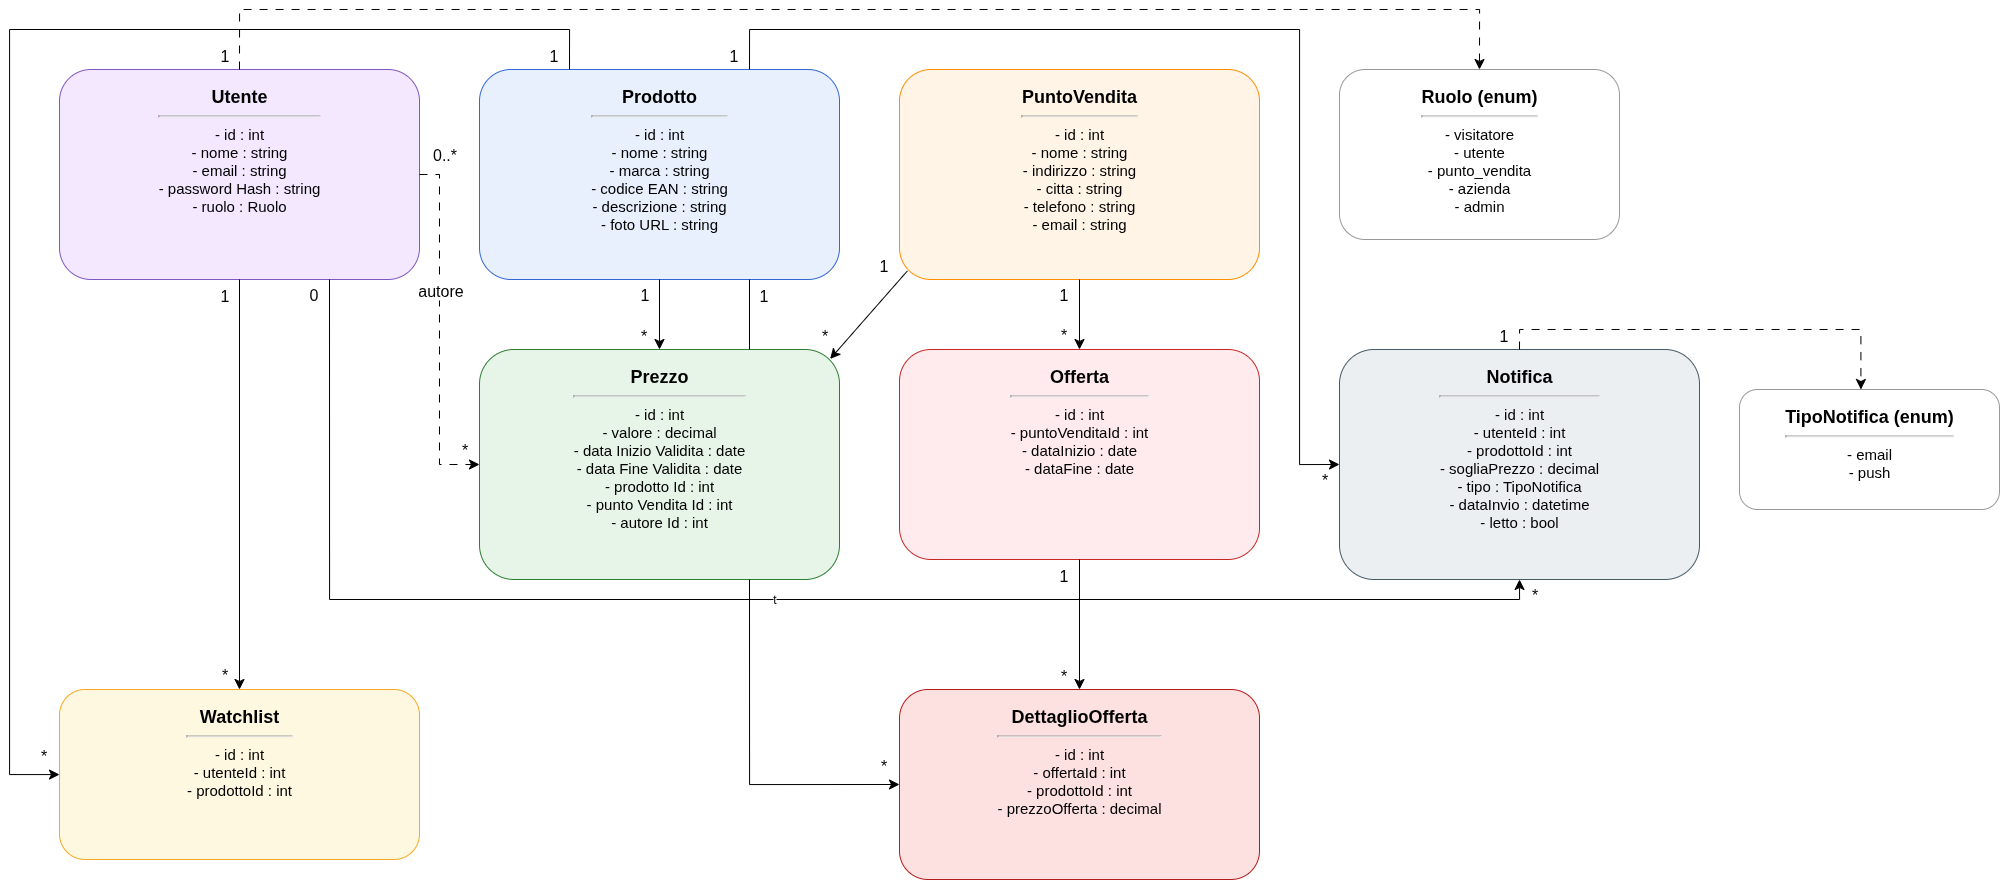

The diagram above was exported from draw.io. Its source (the exported page's mxGraphModel, read from the mxfile embedded in the PNG):
<mxGraphModel dx="2193" dy="1124" grid="1" gridSize="10" guides="1" tooltips="1" connect="1" arrows="1" fold="1" page="1" pageScale="1" pageWidth="2400" pageHeight="1500" background="#ffffff" math="0" shadow="0">
  <root>
    <mxCell id="0" />
    <mxCell id="1" parent="0" />
    <mxCell id="c_Utente" value="&lt;div style=&quot;font-weight:bold;font-size:18px;margin-bottom:6px&quot;&gt;Utente&lt;/div&gt;&lt;hr&gt;- id : int&lt;br&gt;- nome : string&lt;br&gt;- email : string&lt;br&gt;- password Hash : string&lt;br&gt;- ruolo : Ruolo" style="shape=rectangle;rounded=1;whiteSpace=wrap;html=1;fillColor=#f3e8ff;strokeColor=#7e57c2;fontSize=15;verticalAlign=top;spacingTop=10;spacingLeft=12;spacingRight=12;spacingBottom=10;" parent="1" vertex="1">
      <mxGeometry x="80" y="80" width="360" height="210" as="geometry" />
    </mxCell>
    <mxCell id="c_Prodotto" value="&lt;div style=&quot;font-weight:bold;font-size:18px;margin-bottom:6px&quot;&gt;Prodotto&lt;/div&gt;&lt;hr&gt;- id : int&lt;br&gt;- nome : string&lt;br&gt;- marca : string&lt;br&gt;- codice EAN : string&lt;br&gt;- descrizione : string&lt;br&gt;- foto URL : string" style="shape=rectangle;rounded=1;whiteSpace=wrap;html=1;fillColor=#e8f0fe;strokeColor=#3367d6;fontSize=15;verticalAlign=top;spacingTop=10;spacingLeft=12;spacingRight=12;spacingBottom=10;" parent="1" vertex="1">
      <mxGeometry x="500" y="80" width="360" height="210" as="geometry" />
    </mxCell>
    <mxCell id="c_PuntoVendita" value="&lt;div style='font-weight:bold;font-size:18px;margin-bottom:6px'&gt;PuntoVendita&lt;/div&gt;&lt;hr/&gt;- id : int&lt;br/&gt;- nome : string&lt;br/&gt;- indirizzo : string&lt;br/&gt;- citta : string&lt;br/&gt;- telefono : string&lt;br/&gt;- email : string" style="shape=rectangle;rounded=1;whiteSpace=wrap;html=1;fillColor=#fff4e5;strokeColor=#ff8f00;fontSize=15;verticalAlign=top;spacingTop=10;spacingLeft=12;spacingRight=12;spacingBottom=10;" parent="1" vertex="1">
      <mxGeometry x="920" y="80" width="360" height="210" as="geometry" />
    </mxCell>
    <mxCell id="c_Ruolo" value="&lt;div style='font-weight:bold;font-size:18px;margin-bottom:6px'&gt;Ruolo (enum)&lt;/div&gt;&lt;hr/&gt;- visitatore&lt;br/&gt;- utente&lt;br/&gt;- punto_vendita&lt;br/&gt;- azienda&lt;br/&gt;- admin" style="shape=rectangle;rounded=1;whiteSpace=wrap;html=1;fillColor=#ffffff;strokeColor=#999999;fontSize=15;verticalAlign=top;spacingTop=10;spacingLeft=12;spacingRight=12;spacingBottom=10;" parent="1" vertex="1">
      <mxGeometry x="1360" y="80" width="280" height="170" as="geometry" />
    </mxCell>
    <mxCell id="c_Prezzo" value="&lt;div style=&quot;font-weight:bold;font-size:18px;margin-bottom:6px&quot;&gt;Prezzo&lt;/div&gt;&lt;hr&gt;- id : int&lt;br&gt;- valore : decimal&lt;br&gt;- data Inizio Validita : date&lt;br&gt;- data Fine Validita : date&lt;br&gt;- prodotto Id : int&lt;br&gt;- punto Vendita Id : int&lt;br&gt;- autore Id : int" style="shape=rectangle;rounded=1;whiteSpace=wrap;html=1;fillColor=#e7f5e8;strokeColor=#2e7d32;fontSize=15;verticalAlign=top;spacingTop=10;spacingLeft=12;spacingRight=12;spacingBottom=10;" parent="1" vertex="1">
      <mxGeometry x="500" y="360" width="360" height="230" as="geometry" />
    </mxCell>
    <mxCell id="c_Offerta" value="&lt;div style='font-weight:bold;font-size:18px;margin-bottom:6px'&gt;Offerta&lt;/div&gt;&lt;hr/&gt;- id : int&lt;br/&gt;- puntoVenditaId : int&lt;br/&gt;- dataInizio : date&lt;br/&gt;- dataFine : date" style="shape=rectangle;rounded=1;whiteSpace=wrap;html=1;fillColor=#ffebee;strokeColor=#c62828;fontSize=15;verticalAlign=top;spacingTop=10;spacingLeft=12;spacingRight=12;spacingBottom=10;" parent="1" vertex="1">
      <mxGeometry x="920" y="360" width="360" height="210" as="geometry" />
    </mxCell>
    <mxCell id="c_Notifica" value="&lt;div style='font-weight:bold;font-size:18px;margin-bottom:6px'&gt;Notifica&lt;/div&gt;&lt;hr/&gt;- id : int&lt;br/&gt;- utenteId : int&lt;br/&gt;- prodottoId : int&lt;br/&gt;- sogliaPrezzo : decimal&lt;br/&gt;- tipo : TipoNotifica&lt;br/&gt;- dataInvio : datetime&lt;br/&gt;- letto : bool" style="shape=rectangle;rounded=1;whiteSpace=wrap;html=1;fillColor=#eceff1;strokeColor=#455a64;fontSize=15;verticalAlign=top;spacingTop=10;spacingLeft=12;spacingRight=12;spacingBottom=10;" parent="1" vertex="1">
      <mxGeometry x="1360" y="360" width="360" height="230" as="geometry" />
    </mxCell>
    <mxCell id="c_TipoNotifica" value="&lt;div style='font-weight:bold;font-size:18px;margin-bottom:6px'&gt;TipoNotifica (enum)&lt;/div&gt;&lt;hr/&gt;- email&lt;br/&gt;- push" style="shape=rectangle;rounded=1;whiteSpace=wrap;html=1;fillColor=#ffffff;strokeColor=#999999;fontSize=15;verticalAlign=top;spacingTop=10;spacingLeft=12;spacingRight=12;spacingBottom=10;" parent="1" vertex="1">
      <mxGeometry x="1760" y="400" width="260" height="120" as="geometry" />
    </mxCell>
    <mxCell id="c_Watchlist" value="&lt;div style='font-weight:bold;font-size:18px;margin-bottom:6px'&gt;Watchlist&lt;/div&gt;&lt;hr/&gt;- id : int&lt;br/&gt;- utenteId : int&lt;br/&gt;- prodottoId : int" style="shape=rectangle;rounded=1;whiteSpace=wrap;html=1;fillColor=#fff8e1;strokeColor=#f9a825;fontSize=15;verticalAlign=top;spacingTop=10;spacingLeft=12;spacingRight=12;spacingBottom=10;" parent="1" vertex="1">
      <mxGeometry x="80" y="700" width="360" height="170" as="geometry" />
    </mxCell>
    <mxCell id="c_DettaglioOfferta" value="&lt;div style='font-weight:bold;font-size:18px;margin-bottom:6px'&gt;DettaglioOfferta&lt;/div&gt;&lt;hr/&gt;- id : int&lt;br/&gt;- offertaId : int&lt;br/&gt;- prodottoId : int&lt;br/&gt;- prezzoOfferta : decimal" style="shape=rectangle;rounded=1;whiteSpace=wrap;html=1;fillColor=#fde0e0;strokeColor=#b71c1c;fontSize=15;verticalAlign=top;spacingTop=10;spacingLeft=12;spacingRight=12;spacingBottom=10;" parent="1" vertex="1">
      <mxGeometry x="920" y="700" width="360" height="190" as="geometry" />
    </mxCell>
    <mxCell id="lhEORBRRk6J1xKkH3bAF-8" value="" style="edgeStyle=none;orthogonalLoop=1;jettySize=auto;html=1;rounded=0;fontSize=12;startSize=8;endSize=8;curved=1;exitX=0.5;exitY=1;exitDx=0;exitDy=0;entryX=0.5;entryY=0;entryDx=0;entryDy=0;" edge="1" parent="1" source="c_Prodotto" target="c_Prezzo">
      <mxGeometry width="120" relative="1" as="geometry">
        <mxPoint x="140" y="530" as="sourcePoint" />
        <mxPoint x="270" y="520" as="targetPoint" />
        <Array as="points" />
      </mxGeometry>
    </mxCell>
    <mxCell id="lhEORBRRk6J1xKkH3bAF-9" value="" style="edgeStyle=none;orthogonalLoop=1;jettySize=auto;html=1;rounded=0;fontSize=12;startSize=8;endSize=8;curved=1;exitX=0.022;exitY=0.959;exitDx=0;exitDy=0;entryX=0.974;entryY=0.041;entryDx=0;entryDy=0;exitPerimeter=0;entryPerimeter=0;" edge="1" parent="1" source="c_PuntoVendita" target="c_Prezzo">
      <mxGeometry width="120" relative="1" as="geometry">
        <mxPoint x="360" y="380" as="sourcePoint" />
        <mxPoint x="680" y="320" as="targetPoint" />
        <Array as="points" />
      </mxGeometry>
    </mxCell>
    <mxCell id="lhEORBRRk6J1xKkH3bAF-13" value="" style="edgeStyle=none;orthogonalLoop=1;jettySize=auto;html=1;rounded=0;fontSize=12;startSize=8;endSize=8;curved=0;entryX=0;entryY=0.5;entryDx=0;entryDy=0;dashed=1;exitX=1;exitY=0.5;exitDx=0;exitDy=0;dashPattern=8 8;" edge="1" parent="1" source="c_Utente" target="c_Prezzo">
      <mxGeometry width="120" relative="1" as="geometry">
        <mxPoint x="460" y="200" as="sourcePoint" />
        <mxPoint x="440" y="480" as="targetPoint" />
        <Array as="points">
          <mxPoint x="460" y="185" />
          <mxPoint x="460" y="360" />
          <mxPoint x="460" y="475" />
        </Array>
      </mxGeometry>
    </mxCell>
    <mxCell id="lhEORBRRk6J1xKkH3bAF-15" value="&lt;font style=&quot;font-size: 16px;&quot;&gt;autore&lt;/font&gt;" style="edgeLabel;html=1;align=center;verticalAlign=middle;resizable=0;points=[];fontSize=12;" vertex="1" connectable="0" parent="lhEORBRRk6J1xKkH3bAF-13">
      <mxGeometry x="-0.2034" y="-1" relative="1" as="geometry">
        <mxPoint x="1" y="-5" as="offset" />
      </mxGeometry>
    </mxCell>
    <mxCell id="lhEORBRRk6J1xKkH3bAF-16" value="" style="edgeStyle=none;orthogonalLoop=1;jettySize=auto;html=1;rounded=0;fontSize=12;startSize=8;endSize=8;curved=1;exitX=0.5;exitY=1;exitDx=0;exitDy=0;entryX=0.5;entryY=0;entryDx=0;entryDy=0;" edge="1" parent="1" source="c_Utente" target="c_Watchlist">
      <mxGeometry width="120" relative="1" as="geometry">
        <mxPoint x="390" y="370" as="sourcePoint" />
        <mxPoint x="510" y="370" as="targetPoint" />
        <Array as="points" />
      </mxGeometry>
    </mxCell>
    <mxCell id="lhEORBRRk6J1xKkH3bAF-18" value="" style="edgeStyle=orthogonalEdgeStyle;orthogonalLoop=1;jettySize=auto;html=1;rounded=0;fontSize=12;startSize=8;endSize=8;exitX=0.25;exitY=0;exitDx=0;exitDy=0;" edge="1" parent="1" source="c_Prodotto" target="c_Watchlist">
      <mxGeometry width="120" relative="1" as="geometry">
        <mxPoint x="470" y="20" as="sourcePoint" />
        <mxPoint x="89" y="770" as="targetPoint" />
        <Array as="points">
          <mxPoint x="590" y="40" />
          <mxPoint x="30" y="40" />
          <mxPoint x="30" y="785" />
        </Array>
      </mxGeometry>
    </mxCell>
    <mxCell id="lhEORBRRk6J1xKkH3bAF-19" value="" style="edgeStyle=none;orthogonalLoop=1;jettySize=auto;html=1;rounded=0;fontSize=12;startSize=8;endSize=8;curved=1;exitX=0.5;exitY=1;exitDx=0;exitDy=0;entryX=0.5;entryY=0;entryDx=0;entryDy=0;" edge="1" parent="1" source="c_PuntoVendita" target="c_Offerta">
      <mxGeometry width="120" relative="1" as="geometry">
        <mxPoint x="1100" y="320" as="sourcePoint" />
        <mxPoint x="1220" y="320" as="targetPoint" />
        <Array as="points" />
      </mxGeometry>
    </mxCell>
    <mxCell id="lhEORBRRk6J1xKkH3bAF-20" value="" style="edgeStyle=none;orthogonalLoop=1;jettySize=auto;html=1;rounded=0;fontSize=12;startSize=8;endSize=8;curved=1;exitX=0.5;exitY=1;exitDx=0;exitDy=0;" edge="1" parent="1" source="c_Offerta">
      <mxGeometry width="120" relative="1" as="geometry">
        <mxPoint x="1070" y="630" as="sourcePoint" />
        <mxPoint x="1100" y="700" as="targetPoint" />
        <Array as="points" />
      </mxGeometry>
    </mxCell>
    <mxCell id="lhEORBRRk6J1xKkH3bAF-27" value="" style="orthogonalLoop=1;jettySize=auto;html=1;rounded=0;fontSize=12;exitX=0.75;exitY=1;exitDx=0;exitDy=0;endArrow=none;endFill=0;" edge="1" parent="1" source="c_Prodotto">
      <mxGeometry width="120" relative="1" as="geometry">
        <mxPoint x="600" y="770" as="sourcePoint" />
        <mxPoint x="770" y="360" as="targetPoint" />
      </mxGeometry>
    </mxCell>
    <mxCell id="lhEORBRRk6J1xKkH3bAF-28" value="" style="edgeStyle=orthogonalEdgeStyle;orthogonalLoop=1;jettySize=auto;html=1;rounded=0;fontSize=12;startSize=8;endSize=8;exitX=0.75;exitY=1;exitDx=0;exitDy=0;entryX=0;entryY=0.5;entryDx=0;entryDy=0;" edge="1" parent="1" source="c_Prezzo" target="c_DettaglioOfferta">
      <mxGeometry width="120" relative="1" as="geometry">
        <mxPoint x="750" y="620" as="sourcePoint" />
        <mxPoint x="770" y="770" as="targetPoint" />
      </mxGeometry>
    </mxCell>
    <mxCell id="lhEORBRRk6J1xKkH3bAF-29" value="t" style="edgeStyle=orthogonalEdgeStyle;orthogonalLoop=1;jettySize=auto;html=1;rounded=0;fontSize=12;startSize=8;endSize=8;exitX=0.75;exitY=1;exitDx=0;exitDy=0;entryX=0.5;entryY=1;entryDx=0;entryDy=0;" edge="1" parent="1" source="c_Utente" target="c_Notifica">
      <mxGeometry width="120" relative="1" as="geometry">
        <mxPoint x="340" y="430" as="sourcePoint" />
        <mxPoint x="460" y="430" as="targetPoint" />
      </mxGeometry>
    </mxCell>
    <mxCell id="lhEORBRRk6J1xKkH3bAF-31" value="" style="edgeStyle=orthogonalEdgeStyle;orthogonalLoop=1;jettySize=auto;html=1;rounded=0;fontSize=12;startSize=8;endSize=8;exitX=0.75;exitY=0;exitDx=0;exitDy=0;entryX=0;entryY=0.5;entryDx=0;entryDy=0;" edge="1" parent="1" source="c_Prodotto" target="c_Notifica">
      <mxGeometry width="120" relative="1" as="geometry">
        <mxPoint x="820" y="10" as="sourcePoint" />
        <mxPoint x="1320" y="470" as="targetPoint" />
        <Array as="points">
          <mxPoint x="770" y="40" />
          <mxPoint x="1320" y="40" />
          <mxPoint x="1320" y="475" />
        </Array>
      </mxGeometry>
    </mxCell>
    <mxCell id="lhEORBRRk6J1xKkH3bAF-32" value="" style="edgeStyle=orthogonalEdgeStyle;orthogonalLoop=1;jettySize=auto;html=1;rounded=0;fontSize=12;startSize=8;endSize=8;exitX=0.5;exitY=0;exitDx=0;exitDy=0;entryX=0.5;entryY=0;entryDx=0;entryDy=0;dashed=1;dashPattern=8 8;" edge="1" parent="1" source="c_Utente" target="c_Ruolo">
      <mxGeometry width="120" relative="1" as="geometry">
        <mxPoint x="280" y="90.21000000000001" as="sourcePoint" />
        <mxPoint x="1500" y="92.93" as="targetPoint" />
        <Array as="points">
          <mxPoint x="260" y="20" />
          <mxPoint x="1500" y="20" />
        </Array>
      </mxGeometry>
    </mxCell>
    <mxCell id="lhEORBRRk6J1xKkH3bAF-33" value="" style="edgeStyle=orthogonalEdgeStyle;orthogonalLoop=1;jettySize=auto;html=1;rounded=0;fontSize=12;startSize=8;endSize=8;exitX=0.5;exitY=0;exitDx=0;exitDy=0;entryX=0.467;entryY=0;entryDx=0;entryDy=0;entryPerimeter=0;dashed=1;dashPattern=8 8;" edge="1" parent="1" source="c_Notifica" target="c_TipoNotifica">
      <mxGeometry width="120" relative="1" as="geometry">
        <mxPoint x="1740" y="200" as="sourcePoint" />
        <mxPoint x="1880" y="280" as="targetPoint" />
      </mxGeometry>
    </mxCell>
    <mxCell id="lhEORBRRk6J1xKkH3bAF-36" value="1" style="text;html=1;align=center;verticalAlign=middle;resizable=0;points=[];autosize=1;strokeColor=none;fillColor=none;fontSize=16;" vertex="1" parent="1">
      <mxGeometry x="650" y="290" width="30" height="30" as="geometry" />
    </mxCell>
    <mxCell id="lhEORBRRk6J1xKkH3bAF-37" value="*" style="text;html=1;align=center;verticalAlign=middle;resizable=0;points=[];autosize=1;strokeColor=none;fillColor=none;fontSize=16;" vertex="1" parent="1">
      <mxGeometry x="649" y="331" width="30" height="30" as="geometry" />
    </mxCell>
    <mxCell id="lhEORBRRk6J1xKkH3bAF-38" value="1" style="text;html=1;align=center;verticalAlign=middle;resizable=0;points=[];autosize=1;strokeColor=none;fillColor=none;fontSize=16;" vertex="1" parent="1">
      <mxGeometry x="889" y="261" width="30" height="30" as="geometry" />
    </mxCell>
    <mxCell id="lhEORBRRk6J1xKkH3bAF-39" value="*" style="text;html=1;align=center;verticalAlign=middle;resizable=0;points=[];autosize=1;strokeColor=none;fillColor=none;fontSize=16;" vertex="1" parent="1">
      <mxGeometry x="830" y="331" width="30" height="30" as="geometry" />
    </mxCell>
    <mxCell id="lhEORBRRk6J1xKkH3bAF-40" value="0..*" style="text;html=1;align=center;verticalAlign=middle;resizable=0;points=[];autosize=1;strokeColor=none;fillColor=none;fontSize=16;" vertex="1" parent="1">
      <mxGeometry x="440" y="150" width="50" height="30" as="geometry" />
    </mxCell>
    <mxCell id="lhEORBRRk6J1xKkH3bAF-41" value="*" style="text;html=1;align=center;verticalAlign=middle;resizable=0;points=[];autosize=1;strokeColor=none;fillColor=none;fontSize=16;" vertex="1" parent="1">
      <mxGeometry x="470" y="445" width="30" height="30" as="geometry" />
    </mxCell>
    <mxCell id="lhEORBRRk6J1xKkH3bAF-42" value="1" style="text;html=1;align=center;verticalAlign=middle;resizable=0;points=[];autosize=1;strokeColor=none;fillColor=none;fontSize=16;" vertex="1" parent="1">
      <mxGeometry x="230" y="291" width="30" height="30" as="geometry" />
    </mxCell>
    <mxCell id="lhEORBRRk6J1xKkH3bAF-43" value="*" style="text;html=1;align=center;verticalAlign=middle;resizable=0;points=[];autosize=1;strokeColor=none;fillColor=none;fontSize=16;" vertex="1" parent="1">
      <mxGeometry x="230" y="670" width="30" height="30" as="geometry" />
    </mxCell>
    <mxCell id="lhEORBRRk6J1xKkH3bAF-44" value="1" style="text;html=1;align=center;verticalAlign=middle;resizable=0;points=[];autosize=1;strokeColor=none;fillColor=none;fontSize=16;" vertex="1" parent="1">
      <mxGeometry x="559" y="51" width="30" height="30" as="geometry" />
    </mxCell>
    <mxCell id="lhEORBRRk6J1xKkH3bAF-45" value="*" style="text;html=1;align=center;verticalAlign=middle;resizable=0;points=[];autosize=1;strokeColor=none;fillColor=none;fontSize=16;" vertex="1" parent="1">
      <mxGeometry x="49" y="751" width="30" height="30" as="geometry" />
    </mxCell>
    <mxCell id="lhEORBRRk6J1xKkH3bAF-47" value="1" style="text;html=1;align=center;verticalAlign=middle;resizable=0;points=[];autosize=1;strokeColor=none;fillColor=none;fontSize=16;" vertex="1" parent="1">
      <mxGeometry x="1069" y="290" width="30" height="30" as="geometry" />
    </mxCell>
    <mxCell id="lhEORBRRk6J1xKkH3bAF-48" value="*" style="text;html=1;align=center;verticalAlign=middle;resizable=0;points=[];autosize=1;strokeColor=none;fillColor=none;fontSize=16;" vertex="1" parent="1">
      <mxGeometry x="1069" y="330" width="30" height="30" as="geometry" />
    </mxCell>
    <mxCell id="lhEORBRRk6J1xKkH3bAF-49" value="1" style="text;html=1;align=center;verticalAlign=middle;resizable=0;points=[];autosize=1;strokeColor=none;fillColor=none;fontSize=16;" vertex="1" parent="1">
      <mxGeometry x="1069" y="571" width="30" height="30" as="geometry" />
    </mxCell>
    <mxCell id="lhEORBRRk6J1xKkH3bAF-50" value="*" style="text;html=1;align=center;verticalAlign=middle;resizable=0;points=[];autosize=1;strokeColor=none;fillColor=none;fontSize=16;" vertex="1" parent="1">
      <mxGeometry x="1069" y="671" width="30" height="30" as="geometry" />
    </mxCell>
    <mxCell id="lhEORBRRk6J1xKkH3bAF-51" value="1" style="text;html=1;align=center;verticalAlign=middle;resizable=0;points=[];autosize=1;strokeColor=none;fillColor=none;fontSize=16;" vertex="1" parent="1">
      <mxGeometry x="769" y="291" width="30" height="30" as="geometry" />
    </mxCell>
    <mxCell id="lhEORBRRk6J1xKkH3bAF-52" value="*" style="text;html=1;align=center;verticalAlign=middle;resizable=0;points=[];autosize=1;strokeColor=none;fillColor=none;fontSize=16;" vertex="1" parent="1">
      <mxGeometry x="889" y="761" width="30" height="30" as="geometry" />
    </mxCell>
    <mxCell id="lhEORBRRk6J1xKkH3bAF-53" value="0" style="text;html=1;align=center;verticalAlign=middle;resizable=0;points=[];autosize=1;strokeColor=none;fillColor=none;fontSize=16;" vertex="1" parent="1">
      <mxGeometry x="319" y="290" width="30" height="30" as="geometry" />
    </mxCell>
    <mxCell id="lhEORBRRk6J1xKkH3bAF-54" value="*" style="text;html=1;align=center;verticalAlign=middle;resizable=0;points=[];autosize=1;strokeColor=none;fillColor=none;fontSize=16;" vertex="1" parent="1">
      <mxGeometry x="1540" y="590" width="30" height="30" as="geometry" />
    </mxCell>
    <mxCell id="lhEORBRRk6J1xKkH3bAF-55" value="1" style="text;html=1;align=center;verticalAlign=middle;resizable=0;points=[];autosize=1;strokeColor=none;fillColor=none;fontSize=16;" vertex="1" parent="1">
      <mxGeometry x="739" y="51" width="30" height="30" as="geometry" />
    </mxCell>
    <mxCell id="lhEORBRRk6J1xKkH3bAF-56" value="*" style="text;html=1;align=center;verticalAlign=middle;resizable=0;points=[];autosize=1;strokeColor=none;fillColor=none;fontSize=16;" vertex="1" parent="1">
      <mxGeometry x="1330" y="475" width="30" height="30" as="geometry" />
    </mxCell>
    <mxCell id="lhEORBRRk6J1xKkH3bAF-57" value="1" style="text;html=1;align=center;verticalAlign=middle;resizable=0;points=[];autosize=1;strokeColor=none;fillColor=none;fontSize=16;" vertex="1" parent="1">
      <mxGeometry x="230" y="51" width="30" height="30" as="geometry" />
    </mxCell>
    <mxCell id="lhEORBRRk6J1xKkH3bAF-58" value="1" style="text;html=1;align=center;verticalAlign=middle;resizable=0;points=[];autosize=1;strokeColor=none;fillColor=none;fontSize=16;" vertex="1" parent="1">
      <mxGeometry x="1509" y="331" width="30" height="30" as="geometry" />
    </mxCell>
  </root>
</mxGraphModel>